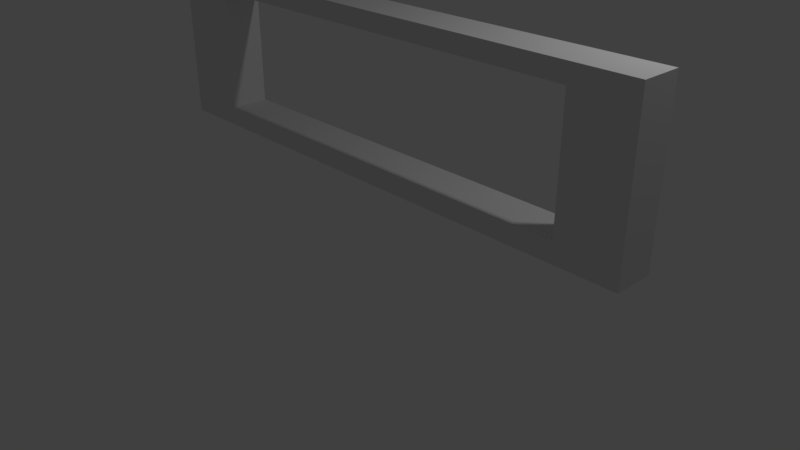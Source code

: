 # Source: holeFrameWide.blend  (saved by Blender 2.79.0; exported with 4.5.12 LTS)
import bpy
from mathutils import Matrix  # noqa: F401  (used for matrix-valued properties, if any)

bpy.ops.wm.read_factory_settings(use_empty=True)
scene = bpy.context.scene
scene.name = 'Scene'

# ---- collections
col_collection_1 = bpy.data.collections.new('Collection 1'); scene.collection.children.link(col_collection_1)

# ---- world
world_world = bpy.data.worlds.new('World'); scene.world = world_world
world_world.color = (0.05088, 0.05088, 0.05088)
world_world.use_sun_shadow = False
world_world.sun_shadow_jitter_overblur = 0.0
world_world.cycles.sampling_method = 'MANUAL'

# ---- cameras
cam_camera = bpy.data.cameras.new('Camera')
cam_camera.clip_end = 100.0
cam_camera.lens = 35.0
cam_camera.sensor_width = 32.0
cam_camera.sensor_height = 18.0
cam_camera.ortho_scale = 7.314
cam_camera.dof.focus_distance = 0.0
cam_camera.dof.aperture_fstop = 128.0

# ---- lights
light_lamp = bpy.data.lights.new('Lamp', 'POINT')
light_lamp.transmission_factor = 0.0
light_lamp.cutoff_distance = 30.0
light_lamp.energy = 100.0
light_lamp.shadow_buffer_clip_start = 1.001
light_lamp.shadow_soft_size = 0.1
light_lamp.shadow_maximum_resolution = 0.006
light_lamp.use_absolute_resolution = True

# ---- meshes
me_cube_005 = bpy.data.meshes.new('Cube.005')
me_cube_005.from_pydata([(-1.0, -0.25, -1.0), (-1.0, -0.25, 1.0), (-1.0, 0.25, -1.0), (-1.0, 0.25, 1.0), (1.0, -0.25, -1.0), (1.0, -0.25, 1.0), (1.0, 0.25, -1.0), (1.0, 0.25, 1.0), (-0.75, 0.25, -1.0), (-0.75, 0.25, 1.0), (-0.75, -0.25, -1.0), (-0.75, -0.25, 1.0), (0.7812, 0.25, 1.0), (0.7812, -0.25, -1.0), (0.7812, 0.25, -1.0), (0.7812, -0.25, 1.0), (-1.0, -0.25, -0.75), (-1.0, 0.25, -0.75), (1.0, 0.25, -0.75), (1.0, -0.25, -0.75), (-0.75, -0.25, -0.75), (-0.75, 0.25, -0.75), (0.7812, -0.25, -0.75), (0.7812, 0.25, -0.75), (-1.0, -0.25, 0.7812), (-1.0, 0.25, 0.7812), (1.0, 0.25, 0.7812), (1.0, -0.25, 0.7812), (-0.75, -0.25, 0.7812), (-0.75, 0.25, 0.7812), (0.7812, -0.25, 0.7812), (0.7812, 0.25, 0.7812)], [], [(24, 1, 3, 25), (31, 12, 7, 26), (26, 7, 5, 27), (28, 11, 1, 24), (14, 6, 4, 13), (9, 3, 1, 11), (12, 9, 11, 15), (2, 8, 10, 0), (30, 15, 11, 28), (25, 3, 9, 29), (27, 5, 15, 30), (7, 12, 15, 5), (8, 14, 13, 10), (29, 9, 12, 31), (8, 21, 23, 14), (4, 19, 22, 13), (2, 17, 21, 8), (13, 22, 20, 10), (10, 20, 16, 0), (6, 18, 19, 4), (14, 23, 18, 6), (0, 16, 17, 2), (29, 31, 30, 28), (19, 27, 30, 22), (17, 25, 29, 21), (20, 21, 29, 28), (20, 28, 24, 16), (18, 26, 27, 19), (23, 31, 26, 18), (16, 24, 25, 17), (21, 20, 22, 23), (22, 30, 31, 23)])
me_cube_005.use_remesh_preserve_volume = False
me_cube_005.use_remesh_preserve_attributes = False
me_cube_005.use_mirror_vertex_groups = False
me_cube_005.update()

# ---- objects
ob_cube_005 = bpy.data.objects.new('Cube.005', me_cube_005)
ob_lamp = bpy.data.objects.new('Lamp', light_lamp)
ob_camera = bpy.data.objects.new('Camera', cam_camera)

# ---- transforms, parenting, visibility, modifiers, constraints
ob_cube_005.location = (0.3785, -0.1512, 2.258)
ob_cube_005.scale = (3.5, 1.0, 1.0)
ob_cube_005.lineart.crease_threshold = 0.0
ob_lamp.location = (4.076, 1.005, 5.904)
ob_lamp.rotation_euler = (0.6503, 0.05522, 1.866)
ob_lamp.lock_rotations_4d = False
ob_lamp.empty_display_type = 'ARROWS'
ob_lamp.color = (0.0, 0.0, 0.0, 0.0)
ob_lamp.lineart.crease_threshold = 0.0
ob_camera.location = (7.481, -6.508, 5.344)
ob_camera.rotation_euler = (1.109, 0.0, 0.8149)
ob_camera.lock_rotations_4d = False
ob_camera.empty_display_type = 'ARROWS'
ob_camera.color = (0.0, 0.0, 0.0, 0.0)
ob_camera.display_type = 'WIRE'
ob_camera.lineart.crease_threshold = 0.0

# ---- collection membership
col_collection_1.objects.link(ob_cube_005)
col_collection_1.objects.link(ob_lamp)
col_collection_1.objects.link(ob_camera)

# ---- scene / render settings (as saved in the file)
scene.camera = ob_camera
scene.frame_start = 1; scene.frame_end = 250; scene.frame_set(1)
scene.render.engine = 'BLENDER_EEVEE_NEXT'
scene.render.resolution_percentage = 50
scene.render.dither_intensity = 0.0
scene.cycles.use_denoising = False
scene.cycles.samples = 128
scene.cycles.sampling_pattern = 'TABULATED_SOBOL'
scene.cycles.use_adaptive_sampling = False
scene.cycles.use_light_tree = False
scene.cycles.blur_glossy = 0.0
scene.cycles.sample_clamp_indirect = 0.0
scene.view_settings.view_transform = 'Standard'
bpy.context.view_layer.update()
